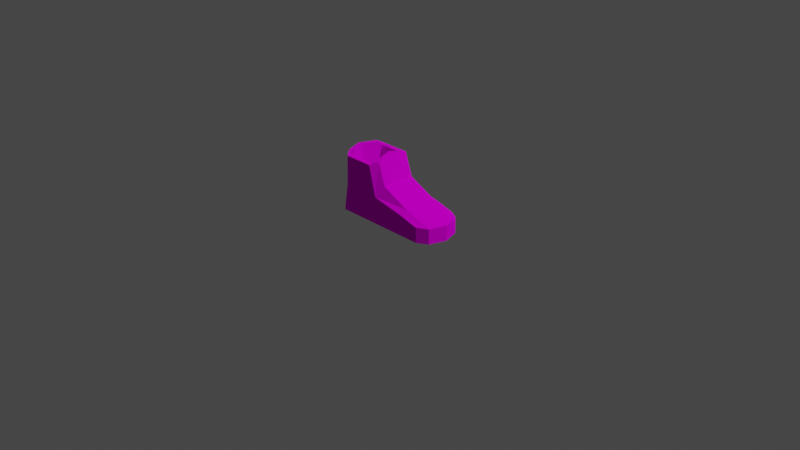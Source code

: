# Source: boot.blend  (saved by Blender 2.83.19; exported with 4.5.12 LTS)
import bpy
from mathutils import Matrix  # noqa: F401  (used for matrix-valued properties, if any)

bpy.ops.wm.read_factory_settings(use_empty=True)
scene = bpy.context.scene
scene.name = 'Scene'

# ---- collections
col_collection = bpy.data.collections.new('Collection'); scene.collection.children.link(col_collection)

# ---- images (referenced by path relative to the original .blend; pixels are not part of the script)
import os
ASSET_DIR = os.environ.get("B2B_ASSET_DIR", "")  # directory of the original .blend (textures are referenced by path, not embedded)
HERE = os.path.dirname(os.path.abspath(__file__))  # packed textures are extracted next to this script under _unpacked/

def load_image(name, relpath, width, height, colorspace="sRGB"):
    """Load a texture the original file referenced (path relative to the .blend, or extracted next to this script)."""
    p = next((c for c in (os.path.join(HERE, relpath), os.path.join(ASSET_DIR, relpath)) if relpath and os.path.exists(c)), "")
    if p:
        img = bpy.data.images.load(p, check_existing=True)
        img.name = name
    else:  # same state as the original file: an image datablock whose file is absent (Cycles renders it pink)
        img = bpy.data.images.new(name, width, height)
        img.source = "FILE"
        img.filepath = "//" + (relpath or name)
    img.colorspace_settings.name = colorspace
    return img
img_boot2_png = load_image('boot2.png', 'boot2.png', 1024, 1024, 'sRGB')

# ---- materials (node trees are filled in below, after node groups)
mat_boot2 = bpy.data.materials.new('boot2')
mat_boot2.use_transparent_shadow = False

# ---- material node trees
mat_boot2.use_nodes = True; mat_boot2.node_tree.nodes.clear()
_N = mat_boot2.node_tree.nodes; _L = mat_boot2.node_tree.links
n0 = _N.new('ShaderNodeOutputMaterial'); n0.name = 'Material Output'; n0.location = (300, 300)
n1 = _N.new('ShaderNodeBsdfDiffuse'); n1.name = 'Diffuse BSDF'; n1.location = (10, 300)
n1.inputs[1].default_value = 0.5
n2 = _N.new('ShaderNodeTexImage'); n2.name = 'Image Texture'; n2.location = (-280, 279)
n2.image = img_boot2_png
n2.interpolation = 'Closest'
_L.new(n1.outputs[0], n0.inputs[0])
_L.new(n2.outputs[0], n1.inputs[0])
n0.is_active_output = True

# ---- world
world_world = bpy.data.worlds.new('World'); scene.world = world_world
world_world.use_nodes = True; world_world.node_tree.nodes.clear()
_N = world_world.node_tree.nodes; _L = world_world.node_tree.links
n0 = _N.new('ShaderNodeOutputWorld'); n0.name = 'World Output'; n0.location = (300, 300)
n1 = _N.new('ShaderNodeBackground'); n1.name = 'Background'; n1.location = (10, 300)
n1.inputs[0].default_value = (0.05088, 0.05088, 0.05088, 1.0)
_L.new(n1.outputs[0], n0.inputs[0])
n0.is_active_output = True
world_world.color = (0.05088, 0.05088, 0.05088)
world_world.use_sun_shadow = False
world_world.sun_shadow_jitter_overblur = 0.0

# ---- cameras
cam_camera = bpy.data.cameras.new('Camera')
cam_camera.clip_end = 100.0
cam_camera.ortho_scale = 7.314

# ---- lights
light_light = bpy.data.lights.new('Light', 'POINT')
light_light.transmission_factor = 0.0
light_light.energy = 1000.0
light_light.shadow_soft_size = 0.1
light_light.shadow_maximum_resolution = 0.006
light_light.use_absolute_resolution = True

# ---- meshes
me_plane = bpy.data.meshes.new('Plane')
me_plane.from_pydata([(-0.5421, -0.25, 0.0), (0.5, -0.25, 0.0), (0.3047, -0.25, 0.0), (-0.1507, -0.1605, 0.6494), (-0.01351, -0.1836, 0.4093), (-0.5421, -0.25, 0.04056), (0.5, -0.25, 0.04056), (0.6119, -0.1836, 0.1657), (0.6119, -0.1836, 0.04056), (-0.5, -0.25, 0.2928), (0.5, -0.25, 0.1657), (0.6119, -0.1836, 0.0), (-0.0821, -0.25, 0.0), (-0.4823, -0.1662, 0.6494), (-0.0821, -0.25, 0.04056), (-0.0821, -0.1836, 0.0), (-0.0821, -0.25, 0.2928), (-0.5471, -0.1836, 0.2928), (-0.5892, -0.1836, 0.04056), (-0.4616, -0.1955, 0.2664), (-0.5892, -0.1836, 0.0), (-0.1868, -0.1955, 0.2664), (-0.6622, 0.0, 0.0), (0.6709, 0.0, 0.0), (-0.6622, 0.0, 0.04056), (0.6709, 0.0, 0.04056), (-0.6201, 0.0, 0.2928), (0.6709, 0.0, 0.1657), (-0.01351, 0.0, 0.4093), (-0.0821, 0.0, 0.0), (-0.5553, 0.0, 0.6494), (-0.1507, 0.0, 0.6952), (0.3047, -0.25, 0.04056), (0.3047, -0.25, 0.2166), (0.3047, -0.1836, 0.2633), (0.3339, -0.1836, 0.0), (0.3047, 0.0, 0.2633), (0.3339, 0.0, 0.0), (-0.1648, -0.25, 0.6146), (-0.09618, -0.1836, 0.6494), (-0.5368, -0.1836, 0.6494), (-0.4897, -0.25, 0.6146), (-0.6098, 0.0, 0.6494), (-0.09618, 0.0, 0.6952), (-0.1868, -0.1955, 0.6146), (-0.1507, -0.1605, 0.2664), (-0.4823, -0.1662, 0.2664), (-0.4616, -0.1955, 0.6146), (-0.5553, 0.0, 0.2664), (-0.1507, 0.0, 0.2664)], [], [(14, 32, 33, 16), (16, 33, 34, 4), (4, 34, 36, 28), (20, 0, 5, 18), (12, 15, 35, 2), (2, 1, 6, 32), (15, 29, 37, 35), (32, 6, 10, 33), (22, 20, 18, 24), (18, 5, 9, 17), (5, 14, 16, 9), (9, 16, 38, 41), (0, 12, 14, 5), (24, 18, 17, 26), (26, 17, 40, 42), (16, 4, 39, 38), (0, 20, 15, 12), (17, 9, 41, 40), (6, 8, 7, 10), (33, 10, 7, 34), (4, 28, 43, 39), (20, 22, 29, 15), (1, 11, 8, 6), (8, 25, 27, 7), (34, 7, 27, 36), (2, 35, 11, 1), (11, 23, 25, 8), (35, 37, 23, 11), (12, 2, 32, 14), (3, 44, 38, 39), (47, 13, 40, 41), (44, 47, 41, 38), (13, 30, 42, 40), (31, 3, 39, 43), (45, 21, 44, 3), (19, 46, 13, 47), (21, 19, 47, 44), (46, 48, 30, 13), (49, 45, 3, 31)])
_k = {(0, 20): 1.0, (1, 2): 1.0, (2, 12): 1.0, (0, 12): 1.0, (38, 39): 1.0, (40, 41): 1.0, (38, 41): 1.0, (1, 11): 1.0, (40, 42): 1.0, (11, 23): 1.0, (20, 22): 1.0, (39, 43): 1.0, (3, 44): 1.0, (13, 47): 1.0, (44, 47): 1.0, (13, 30): 1.0, (3, 31): 1.0}
me_plane.attributes.new('crease_edge', 'FLOAT', 'EDGE').data.foreach_set('value', [_k.get((min(e.vertices), max(e.vertices)), 0.0) for e in me_plane.edges])
_uv = me_plane.uv_layers.new(name='UVMap')
_uv.uv.foreach_set('vector', [0.1562, 0.09375, 0.2812, 0.09375, 0.2812, 0.375, 0.1562, 0.375, 0.1875, 0.0625, 0.3438, 0.0625, 0.3438, 0.1875, 0.1875, 0.1875, 0.7188, 0.5312, 0.7188, 0.0, 1.0, 0.0, 1.0, 0.5312, 0.03125, 0.0, 0.0625, 0.0, 0.0625, 0.09375, 0.03125, 0.09375, 0.25, 0.7188, 0.1875, 0.7188, 0.1875, 0.9062, 0.25, 0.9062, 0.3438, 0.0, 0.4375, 0.0, 0.4375, 0.09375, 0.3438, 0.09375, 0.1875, 0.7188, 0.0, 0.7188, 0.0, 0.9062, 0.1875, 0.9062, 0.2812, 0.09375, 0.3438, 0.09375, 0.3438, 0.375, 0.2812, 0.375, 0.0, 0.0, 0.03125, 0.0, 0.03125, 0.09375, 0.0, 0.09375, 0.7188, 0.9375, 0.7188, 1.0, 0.5312, 1.0, 0.5312, 0.9375, 0.0, 0.09375, 0.1562, 0.09375, 0.1562, 0.375, 0.0, 0.375, 0.4688, 0.9375, 0.4688, 0.6875, 0.6562, 0.75, 0.6562, 0.9375, 0.0625, 0.0, 0.2188, 0.0, 0.2188, 0.09375, 0.0625, 0.09375, 0.7188, 0.75, 0.7188, 0.9375, 0.5312, 0.9375, 0.5312, 0.75, 0.5312, 0.75, 0.5312, 0.9375, 0.2812, 0.9375, 0.2812, 0.75, 0.1875, 0.0625, 0.1875, 0.1875, 0.0, 0.1875, 0.0, 0.0625, 0.25, 0.5, 0.1875, 0.5, 0.1875, 0.7188, 0.25, 0.7188, 0.5312, 0.9375, 0.5312, 1.0, 0.3125, 1.0, 0.2812, 0.9375, 0.3438, 0.09375, 0.4062, 0.09375, 0.4062, 0.375, 0.3438, 0.375, 0.375, 0.0625, 0.5312, 0.0625, 0.5312, 0.1875, 0.375, 0.1875, 0.7188, 0.5312, 1.0, 0.5312, 1.0, 1.0, 0.7188, 0.9375, 0.1875, 0.5, 0.0, 0.5, 0.0, 0.7188, 0.1875, 0.7188, 0.4375, 0.0, 0.4688, 0.0, 0.4688, 0.09375, 0.4375, 0.09375, 0.4062, 0.09375, 0.4688, 0.09375, 0.4688, 0.375, 0.4062, 0.375, 0.0, 0.2188, 0.0, 0.0625, 0.4688, 0.0625, 0.4688, 0.2188, 0.25, 0.9062, 0.1875, 0.9062, 0.1875, 1.0, 0.25, 1.0, 0.4688, 0.0, 0.5, 0.0, 0.5, 0.09375, 0.4688, 0.09375, 0.1875, 0.9062, 0.0, 0.9062, 0.0, 1.0, 0.1875, 1.0, 0.2188, 0.0, 0.3438, 0.0, 0.3438, 0.09375, 0.2188, 0.09375, 0.25, 0.09375, 0.4375, 0.09375, 0.4375, 0.0, 0.25, 0.0, 0.0, 0.09375, 0.1562, 0.09375, 0.1562, 0.0, 0.0, 0.0, 0.4062, 0.09375, 0.03125, 0.09375, 0.03125, 0.0, 0.4062, 0.0, 0.1562, 0.09375, 0.5, 0.09375, 0.5, 0.0, 0.1562, 0.0, 0.0625, 0.09375, 0.25, 0.09375, 0.25, 0.0, 0.0625, 0.0, 0.9375, 1.0, 0.9375, 1.0, 0.9375, 0.9062, 0.9375, 0.9062, 0.875, 1.0, 0.875, 1.0, 0.875, 0.9062, 0.875, 0.9062, 0.9375, 1.0, 0.875, 1.0, 0.875, 0.9062, 0.9375, 0.9062, 0.875, 1.0, 0.8125, 1.0, 0.8125, 0.9062, 0.875, 0.9062, 1.0, 1.0, 0.9375, 1.0, 0.9375, 0.9062, 1.0, 0.9062])
me_plane.materials.append(mat_boot2)
me_plane.use_remesh_fix_poles = True
me_plane.use_remesh_preserve_attributes = False
me_plane.use_mirror_vertex_groups = False
me_plane.update()

# ---- objects
ob_light = bpy.data.objects.new('Light', light_light)
ob_camera = bpy.data.objects.new('Camera', cam_camera)
ob_boot = bpy.data.objects.new('boot', me_plane)

# ---- transforms, parenting, visibility, modifiers, constraints
ob_light.location = (4.076, 1.005, 5.904)
ob_light.rotation_euler = (0.6503, 0.05522, 1.866)
ob_light.lock_rotations_4d = False
ob_light.empty_display_type = 'ARROWS'
ob_light.color = (0.0, 0.0, 0.0, 0.0)
ob_light.lineart.crease_threshold = 0.0
ob_camera.location = (7.359, -6.926, 4.958)
ob_camera.rotation_euler = (1.109, 0.0, 0.8149)
ob_camera.lock_rotations_4d = False
ob_camera.empty_display_type = 'ARROWS'
ob_camera.color = (0.0, 0.0, 0.0, 0.0)
ob_camera.display_type = 'WIRE'
ob_camera.lineart.crease_threshold = 0.0
ob_boot.location = (0.0, 0.0, 0.0)
ob_boot.lineart.crease_threshold = 0.0
_m = ob_boot.modifiers.new('Mirror', 'MIRROR')
_m.use_axis = (False, True, False)
_m.use_clip = True

# ---- collection membership
col_collection.objects.link(ob_light)
col_collection.objects.link(ob_camera)
col_collection.objects.link(ob_boot)

# ---- scene / render settings (as saved in the file)
scene.camera = ob_camera
scene.frame_start = 1; scene.frame_end = 250; scene.frame_set(1)
scene.render.engine = 'BLENDER_EEVEE_NEXT'
scene.cycles.use_denoising = False
scene.cycles.samples = 128
scene.cycles.sampling_pattern = 'TABULATED_SOBOL'
scene.cycles.use_adaptive_sampling = False
scene.cycles.use_light_tree = False
scene.view_settings.view_transform = 'Filmic'
bpy.context.view_layer.update()
